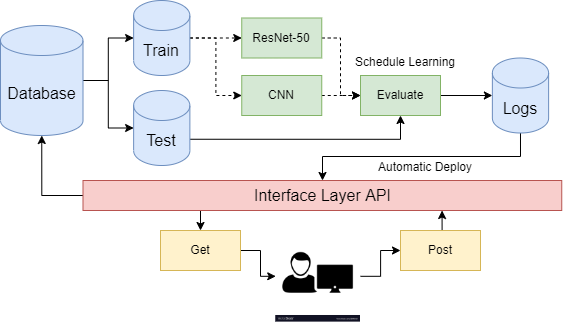

The diagram above was exported from draw.io. Its source (the exported page's mxGraphModel, read from the mxfile embedded in the PNG):
<mxGraphModel dx="744" dy="422" grid="1" gridSize="10" guides="1" tooltips="1" connect="1" arrows="1" fold="1" page="1" pageScale="1" pageWidth="850" pageHeight="1100" math="0" shadow="0">
  <root>
    <mxCell id="0" />
    <mxCell id="1" parent="0" />
    <mxCell id="mK6AWexwjzzusCdRIfVX-19" style="edgeStyle=orthogonalEdgeStyle;rounded=0;orthogonalLoop=1;jettySize=auto;html=1;exitX=1;exitY=0.5;exitDx=0;exitDy=0;exitPerimeter=0;fontSize=16;" parent="1" source="mK6AWexwjzzusCdRIfVX-11" target="mK6AWexwjzzusCdRIfVX-17" edge="1">
      <mxGeometry relative="1" as="geometry" />
    </mxCell>
    <mxCell id="mK6AWexwjzzusCdRIfVX-20" style="edgeStyle=orthogonalEdgeStyle;rounded=0;orthogonalLoop=1;jettySize=auto;html=1;exitX=1;exitY=0.5;exitDx=0;exitDy=0;exitPerimeter=0;fontSize=16;" parent="1" source="mK6AWexwjzzusCdRIfVX-11" target="mK6AWexwjzzusCdRIfVX-18" edge="1">
      <mxGeometry relative="1" as="geometry" />
    </mxCell>
    <mxCell id="mK6AWexwjzzusCdRIfVX-11" value="&lt;span style=&quot;font-size: 16px&quot;&gt;Database&lt;/span&gt;" style="shape=cylinder3;whiteSpace=wrap;html=1;boundedLbl=1;backgroundOutline=1;size=15;fillColor=#dae8fc;strokeColor=#6c8ebf;" parent="1" vertex="1">
      <mxGeometry x="80" y="275" width="82.5" height="110" as="geometry" />
    </mxCell>
    <mxCell id="mK6AWexwjzzusCdRIfVX-13" style="edgeStyle=orthogonalEdgeStyle;rounded=0;orthogonalLoop=1;jettySize=auto;html=1;exitX=0;exitY=0.5;exitDx=0;exitDy=0;entryX=0.5;entryY=1;entryDx=0;entryDy=0;entryPerimeter=0;fontSize=16;" parent="1" source="mK6AWexwjzzusCdRIfVX-12" target="mK6AWexwjzzusCdRIfVX-11" edge="1">
      <mxGeometry relative="1" as="geometry" />
    </mxCell>
    <mxCell id="mK6AWexwjzzusCdRIfVX-57" style="edgeStyle=orthogonalEdgeStyle;rounded=0;orthogonalLoop=1;jettySize=auto;html=1;exitX=0.25;exitY=1;exitDx=0;exitDy=0;entryX=0.5;entryY=0;entryDx=0;entryDy=0;fontSize=12;" parent="1" source="mK6AWexwjzzusCdRIfVX-12" target="mK6AWexwjzzusCdRIfVX-54" edge="1">
      <mxGeometry relative="1" as="geometry" />
    </mxCell>
    <mxCell id="mK6AWexwjzzusCdRIfVX-12" value="Interface Layer API" style="rounded=0;whiteSpace=wrap;html=1;fontSize=16;fillColor=#f8cecc;strokeColor=#b85450;" parent="1" vertex="1">
      <mxGeometry x="162.5" y="430" width="478.75" height="30" as="geometry" />
    </mxCell>
    <mxCell id="mK6AWexwjzzusCdRIfVX-22" style="edgeStyle=orthogonalEdgeStyle;rounded=0;orthogonalLoop=1;jettySize=auto;html=1;exitX=1;exitY=0.5;exitDx=0;exitDy=0;exitPerimeter=0;fontSize=16;dashed=1;" parent="1" source="mK6AWexwjzzusCdRIfVX-17" target="mK6AWexwjzzusCdRIfVX-21" edge="1">
      <mxGeometry relative="1" as="geometry" />
    </mxCell>
    <mxCell id="mK6AWexwjzzusCdRIfVX-25" style="edgeStyle=orthogonalEdgeStyle;rounded=0;orthogonalLoop=1;jettySize=auto;html=1;exitX=1;exitY=0.5;exitDx=0;exitDy=0;exitPerimeter=0;fontSize=16;dashed=1;" parent="1" source="mK6AWexwjzzusCdRIfVX-17" target="mK6AWexwjzzusCdRIfVX-24" edge="1">
      <mxGeometry relative="1" as="geometry" />
    </mxCell>
    <mxCell id="mK6AWexwjzzusCdRIfVX-17" value="&lt;font style=&quot;font-size: 16px&quot;&gt;Train&lt;/font&gt;" style="shape=cylinder3;whiteSpace=wrap;html=1;boundedLbl=1;backgroundOutline=1;size=15;fillColor=#dae8fc;strokeColor=#6c8ebf;" parent="1" vertex="1">
      <mxGeometry x="213.13" y="250" width="56.25" height="75" as="geometry" />
    </mxCell>
    <mxCell id="mK6AWexwjzzusCdRIfVX-36" style="edgeStyle=orthogonalEdgeStyle;rounded=0;orthogonalLoop=1;jettySize=auto;html=1;exitX=1;exitY=0;exitDx=0;exitDy=48.75;exitPerimeter=0;entryX=0.5;entryY=1;entryDx=0;entryDy=0;fontSize=16;" parent="1" source="mK6AWexwjzzusCdRIfVX-18" target="mK6AWexwjzzusCdRIfVX-23" edge="1">
      <mxGeometry relative="1" as="geometry" />
    </mxCell>
    <mxCell id="mK6AWexwjzzusCdRIfVX-18" value="&lt;font style=&quot;font-size: 16px&quot;&gt;Test&lt;/font&gt;" style="shape=cylinder3;whiteSpace=wrap;html=1;boundedLbl=1;backgroundOutline=1;size=15;fillColor=#dae8fc;strokeColor=#6c8ebf;" parent="1" vertex="1">
      <mxGeometry x="213.13" y="340" width="56.25" height="75" as="geometry" />
    </mxCell>
    <mxCell id="mK6AWexwjzzusCdRIfVX-38" style="edgeStyle=orthogonalEdgeStyle;rounded=0;orthogonalLoop=1;jettySize=auto;html=1;exitX=1;exitY=0.5;exitDx=0;exitDy=0;entryX=0;entryY=0.5;entryDx=0;entryDy=0;dashed=1;fontSize=16;" parent="1" source="mK6AWexwjzzusCdRIfVX-21" target="mK6AWexwjzzusCdRIfVX-23" edge="1">
      <mxGeometry relative="1" as="geometry">
        <Array as="points">
          <mxPoint x="420" y="288" />
          <mxPoint x="420" y="345" />
        </Array>
      </mxGeometry>
    </mxCell>
    <mxCell id="mK6AWexwjzzusCdRIfVX-21" value="ResNet-50" style="rounded=0;whiteSpace=wrap;html=1;fillColor=#d5e8d4;strokeColor=#82b366;" parent="1" vertex="1">
      <mxGeometry x="321.25" y="267.5" width="80" height="40" as="geometry" />
    </mxCell>
    <mxCell id="mK6AWexwjzzusCdRIfVX-41" style="edgeStyle=orthogonalEdgeStyle;rounded=0;orthogonalLoop=1;jettySize=auto;html=1;exitX=1;exitY=0.5;exitDx=0;exitDy=0;fontSize=16;" parent="1" source="mK6AWexwjzzusCdRIfVX-23" target="mK6AWexwjzzusCdRIfVX-34" edge="1">
      <mxGeometry relative="1" as="geometry" />
    </mxCell>
    <mxCell id="mK6AWexwjzzusCdRIfVX-23" value="Evaluate" style="rounded=0;whiteSpace=wrap;html=1;fillColor=#d5e8d4;strokeColor=#82b366;" parent="1" vertex="1">
      <mxGeometry x="440" y="325" width="80" height="40" as="geometry" />
    </mxCell>
    <mxCell id="mK6AWexwjzzusCdRIfVX-37" style="edgeStyle=orthogonalEdgeStyle;rounded=0;orthogonalLoop=1;jettySize=auto;html=1;exitX=1;exitY=0.5;exitDx=0;exitDy=0;fontSize=16;dashed=1;" parent="1" source="mK6AWexwjzzusCdRIfVX-24" target="mK6AWexwjzzusCdRIfVX-23" edge="1">
      <mxGeometry relative="1" as="geometry" />
    </mxCell>
    <mxCell id="mK6AWexwjzzusCdRIfVX-24" value="CNN" style="rounded=0;whiteSpace=wrap;html=1;fillColor=#d5e8d4;strokeColor=#82b366;" parent="1" vertex="1">
      <mxGeometry x="321.25" y="325" width="80" height="40" as="geometry" />
    </mxCell>
    <mxCell id="mK6AWexwjzzusCdRIfVX-40" style="edgeStyle=orthogonalEdgeStyle;rounded=0;orthogonalLoop=1;jettySize=auto;html=1;exitX=0.5;exitY=1;exitDx=0;exitDy=0;exitPerimeter=0;fontSize=16;" parent="1" source="mK6AWexwjzzusCdRIfVX-34" target="mK6AWexwjzzusCdRIfVX-12" edge="1">
      <mxGeometry relative="1" as="geometry">
        <Array as="points">
          <mxPoint x="600" y="406" />
          <mxPoint x="402" y="406" />
        </Array>
      </mxGeometry>
    </mxCell>
    <mxCell id="mK6AWexwjzzusCdRIfVX-34" value="&lt;font style=&quot;font-size: 16px&quot;&gt;Logs&lt;/font&gt;" style="shape=cylinder3;whiteSpace=wrap;html=1;boundedLbl=1;backgroundOutline=1;size=15;fillColor=#dae8fc;strokeColor=#6c8ebf;" parent="1" vertex="1">
      <mxGeometry x="571.87" y="307.5" width="56.25" height="75" as="geometry" />
    </mxCell>
    <mxCell id="mK6AWexwjzzusCdRIfVX-42" value="&lt;font style=&quot;font-size: 12px&quot;&gt;Schedule Learning&lt;/font&gt;" style="text;html=1;strokeColor=none;fillColor=none;align=center;verticalAlign=middle;whiteSpace=wrap;rounded=0;fontSize=16;" parent="1" vertex="1">
      <mxGeometry x="430" y="295" width="110" height="30" as="geometry" />
    </mxCell>
    <mxCell id="mK6AWexwjzzusCdRIfVX-43" value="&lt;font style=&quot;font-size: 12px&quot;&gt;Automatic Deploy&lt;/font&gt;" style="text;html=1;strokeColor=none;fillColor=none;align=center;verticalAlign=middle;whiteSpace=wrap;rounded=0;fontSize=16;" parent="1" vertex="1">
      <mxGeometry x="450" y="400" width="110" height="30" as="geometry" />
    </mxCell>
    <mxCell id="mK6AWexwjzzusCdRIfVX-55" style="edgeStyle=orthogonalEdgeStyle;rounded=0;orthogonalLoop=1;jettySize=auto;html=1;exitX=1;exitY=0.5;exitDx=0;exitDy=0;fontSize=12;" parent="1" source="mK6AWexwjzzusCdRIfVX-47" target="mK6AWexwjzzusCdRIfVX-52" edge="1">
      <mxGeometry relative="1" as="geometry" />
    </mxCell>
    <mxCell id="mK6AWexwjzzusCdRIfVX-47" value="" style="shape=image;verticalLabelPosition=bottom;labelBackgroundColor=#ffffff;verticalAlign=top;aspect=fixed;imageAspect=0;image=https://cdn3.vectorstock.com/i/1000x1000/18/42/client-icon-male-person-user-with-computer-vector-22891842.jpg;" parent="1" vertex="1">
      <mxGeometry x="355.25" y="480" width="84.75" height="91.62" as="geometry" />
    </mxCell>
    <mxCell id="mK6AWexwjzzusCdRIfVX-58" style="edgeStyle=orthogonalEdgeStyle;rounded=0;orthogonalLoop=1;jettySize=auto;html=1;exitX=0.5;exitY=0;exitDx=0;exitDy=0;entryX=0.75;entryY=1;entryDx=0;entryDy=0;fontSize=12;" parent="1" source="mK6AWexwjzzusCdRIfVX-52" target="mK6AWexwjzzusCdRIfVX-12" edge="1">
      <mxGeometry relative="1" as="geometry" />
    </mxCell>
    <mxCell id="mK6AWexwjzzusCdRIfVX-52" value="Post" style="rounded=0;whiteSpace=wrap;html=1;fillColor=#fff2cc;strokeColor=#d6b656;" parent="1" vertex="1">
      <mxGeometry x="480" y="480" width="80" height="40" as="geometry" />
    </mxCell>
    <mxCell id="mK6AWexwjzzusCdRIfVX-56" style="edgeStyle=orthogonalEdgeStyle;rounded=0;orthogonalLoop=1;jettySize=auto;html=1;exitX=1;exitY=0.5;exitDx=0;exitDy=0;entryX=0;entryY=0.5;entryDx=0;entryDy=0;fontSize=12;" parent="1" source="mK6AWexwjzzusCdRIfVX-54" target="mK6AWexwjzzusCdRIfVX-47" edge="1">
      <mxGeometry relative="1" as="geometry" />
    </mxCell>
    <mxCell id="mK6AWexwjzzusCdRIfVX-54" value="Get" style="rounded=0;whiteSpace=wrap;html=1;fillColor=#fff2cc;strokeColor=#d6b656;" parent="1" vertex="1">
      <mxGeometry x="240" y="480" width="80" height="40" as="geometry" />
    </mxCell>
  </root>
</mxGraphModel>